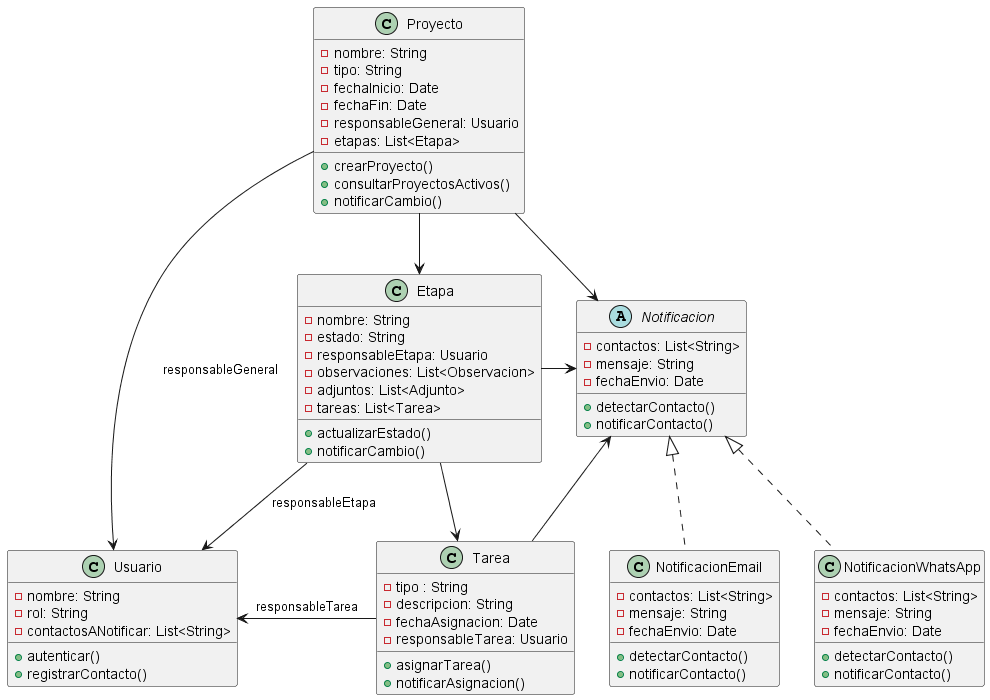

The diagram above was rendered by PlantUML. Its source (embedded in the PNG):
@startuml 01-boceto-inicial-ocp

class Proyecto {
  - nombre: String
  - tipo: String
  - fechaInicio: Date
  - fechaFin: Date
  - responsableGeneral: Usuario
  - etapas: List<Etapa>
  + crearProyecto()
  + consultarProyectosActivos()
  + notificarCambio()
}

class Etapa {
  - nombre: String
  - estado: String
  - responsableEtapa: Usuario
  - observaciones: List<Observacion>
  - adjuntos: List<Adjunto>
  - tareas: List<Tarea>
  + actualizarEstado()
  + notificarCambio()
}

class Tarea {
  - tipo : String
  - descripcion: String
  - fechaAsignacion: Date
  - responsableTarea: Usuario
  + asignarTarea()
  + notificarAsignacion()
}

abstract class Notificacion {
  - contactos: List<String>
  - mensaje: String
  - fechaEnvio: Date
  + detectarContacto()
  + notificarContacto()
}

class NotificacionEmail {
  - contactos: List<String>
  - mensaje: String
  - fechaEnvio: Date
  + detectarContacto()
  + notificarContacto()
}

class NotificacionWhatsApp {
  - contactos: List<String>
  - mensaje: String
  - fechaEnvio: Date
  + detectarContacto()
  + notificarContacto()
}

class Usuario {
  - nombre: String
  - rol: String
  - contactosANotificar: List<String>
  + autenticar()
  + registrarContacto()
}


Proyecto -down-> Etapa
Etapa -down-> Tarea
Tarea -left-> Usuario : responsableTarea
Proyecto -down-> Usuario : responsableGeneral
Etapa -down-> Usuario : responsableEtapa
Proyecto -down-> Notificacion
Etapa -right-> Notificacion
Tarea -up-> Notificacion
NotificacionEmail .up.|> Notificacion
NotificacionWhatsApp .up.|> Notificacion

@enduml